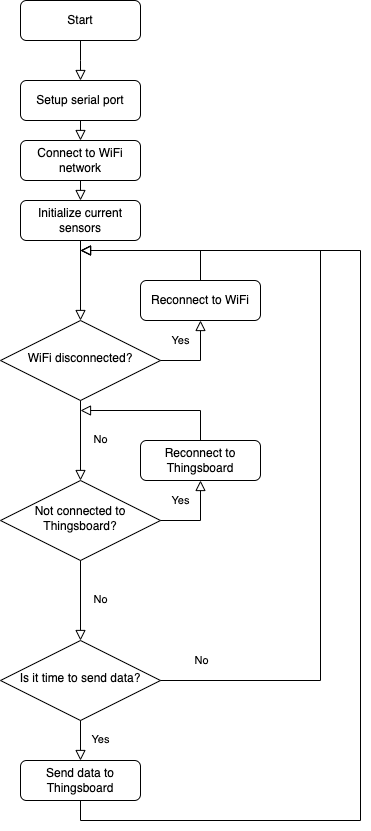

The diagram above was exported from draw.io. Its source (the exported page's mxGraphModel, read from the mxfile embedded in the PNG):
<mxGraphModel dx="1114" dy="817" grid="1" gridSize="10" guides="1" tooltips="1" connect="1" arrows="1" fold="1" page="1" pageScale="1" pageWidth="827" pageHeight="1169" math="0" shadow="0">
  <root>
    <mxCell id="WIyWlLk6GJQsqaUBKTNV-0" />
    <mxCell id="WIyWlLk6GJQsqaUBKTNV-1" parent="WIyWlLk6GJQsqaUBKTNV-0" />
    <mxCell id="WIyWlLk6GJQsqaUBKTNV-3" value="Start" style="rounded=1;whiteSpace=wrap;html=1;fontSize=12;glass=0;strokeWidth=1;shadow=0;" parent="WIyWlLk6GJQsqaUBKTNV-1" vertex="1">
      <mxGeometry x="140" y="80" width="120" height="40" as="geometry" />
    </mxCell>
    <mxCell id="Qg3KYTMTvYzGHy9mMBYa-4" value="" style="edgeStyle=orthogonalEdgeStyle;rounded=0;html=1;jettySize=auto;orthogonalLoop=1;fontSize=11;endArrow=block;endFill=0;endSize=8;strokeWidth=1;shadow=0;labelBackgroundColor=none;entryX=0.5;entryY=0;entryDx=0;entryDy=0;exitX=0.5;exitY=1;exitDx=0;exitDy=0;" parent="WIyWlLk6GJQsqaUBKTNV-1" source="WIyWlLk6GJQsqaUBKTNV-3" edge="1">
      <mxGeometry x="-0.0213" y="20" relative="1" as="geometry">
        <mxPoint as="offset" />
        <mxPoint x="285" y="200" as="sourcePoint" />
        <mxPoint x="200" y="160" as="targetPoint" />
        <Array as="points">
          <mxPoint x="200" y="140" />
          <mxPoint x="200" y="140" />
        </Array>
      </mxGeometry>
    </mxCell>
    <mxCell id="Qg3KYTMTvYzGHy9mMBYa-6" value="Connect to WiFi network" style="rounded=1;whiteSpace=wrap;html=1;fontSize=12;glass=0;strokeWidth=1;shadow=0;" parent="WIyWlLk6GJQsqaUBKTNV-1" vertex="1">
      <mxGeometry x="140" y="220" width="120" height="40" as="geometry" />
    </mxCell>
    <mxCell id="Qg3KYTMTvYzGHy9mMBYa-7" value="WiFi disconnected?" style="rhombus;whiteSpace=wrap;html=1;shadow=0;fontFamily=Helvetica;fontSize=12;align=center;strokeWidth=1;spacing=6;spacingTop=-4;" parent="WIyWlLk6GJQsqaUBKTNV-1" vertex="1">
      <mxGeometry x="120" y="400" width="160" height="80" as="geometry" />
    </mxCell>
    <mxCell id="Qg3KYTMTvYzGHy9mMBYa-9" value="Yes" style="edgeStyle=orthogonalEdgeStyle;rounded=0;html=1;jettySize=auto;orthogonalLoop=1;fontSize=11;endArrow=block;endFill=0;endSize=8;strokeWidth=1;shadow=0;labelBackgroundColor=none;exitX=1;exitY=0.5;exitDx=0;exitDy=0;entryX=0.5;entryY=1;entryDx=0;entryDy=0;" parent="WIyWlLk6GJQsqaUBKTNV-1" source="Qg3KYTMTvYzGHy9mMBYa-7" target="8DFkBRkw3hAORrjBNhEz-3" edge="1">
      <mxGeometry x="0.5" y="20" relative="1" as="geometry">
        <mxPoint as="offset" />
        <mxPoint x="280" y="480" as="sourcePoint" />
        <mxPoint x="310" y="310" as="targetPoint" />
        <Array as="points">
          <mxPoint x="320" y="440" />
        </Array>
      </mxGeometry>
    </mxCell>
    <mxCell id="Qg3KYTMTvYzGHy9mMBYa-10" value="No" style="edgeStyle=orthogonalEdgeStyle;rounded=0;html=1;jettySize=auto;orthogonalLoop=1;fontSize=11;endArrow=block;endFill=0;endSize=8;strokeWidth=1;shadow=0;labelBackgroundColor=none;exitX=0.5;exitY=1;exitDx=0;exitDy=0;entryX=0.5;entryY=0;entryDx=0;entryDy=0;" parent="WIyWlLk6GJQsqaUBKTNV-1" source="Qg3KYTMTvYzGHy9mMBYa-7" target="8DFkBRkw3hAORrjBNhEz-6" edge="1">
      <mxGeometry x="-0.0213" y="20" relative="1" as="geometry">
        <mxPoint as="offset" />
        <mxPoint x="210" y="250" as="sourcePoint" />
        <mxPoint x="200" y="520" as="targetPoint" />
        <Array as="points" />
      </mxGeometry>
    </mxCell>
    <mxCell id="Qg3KYTMTvYzGHy9mMBYa-12" value="Initialize current sensors" style="rounded=1;whiteSpace=wrap;html=1;fontSize=12;glass=0;strokeWidth=1;shadow=0;" parent="WIyWlLk6GJQsqaUBKTNV-1" vertex="1">
      <mxGeometry x="140" y="280" width="120" height="40" as="geometry" />
    </mxCell>
    <mxCell id="Qg3KYTMTvYzGHy9mMBYa-15" value="" style="edgeStyle=orthogonalEdgeStyle;rounded=0;html=1;jettySize=auto;orthogonalLoop=1;fontSize=11;endArrow=block;endFill=0;endSize=8;strokeWidth=1;shadow=0;labelBackgroundColor=none;entryX=0.5;entryY=0;entryDx=0;entryDy=0;exitX=0.5;exitY=1;exitDx=0;exitDy=0;" parent="WIyWlLk6GJQsqaUBKTNV-1" source="Qg3KYTMTvYzGHy9mMBYa-12" target="Qg3KYTMTvYzGHy9mMBYa-7" edge="1">
      <mxGeometry x="-0.0213" y="20" relative="1" as="geometry">
        <mxPoint as="offset" />
        <mxPoint x="200" y="440" as="sourcePoint" />
        <mxPoint x="210" y="170" as="targetPoint" />
        <Array as="points" />
      </mxGeometry>
    </mxCell>
    <mxCell id="Qg3KYTMTvYzGHy9mMBYa-16" value="" style="edgeStyle=orthogonalEdgeStyle;rounded=0;html=1;jettySize=auto;orthogonalLoop=1;fontSize=11;endArrow=block;endFill=0;endSize=8;strokeWidth=1;shadow=0;labelBackgroundColor=none;exitX=0.5;exitY=1;exitDx=0;exitDy=0;entryX=0.5;entryY=0;entryDx=0;entryDy=0;" parent="WIyWlLk6GJQsqaUBKTNV-1" source="Qg3KYTMTvYzGHy9mMBYa-6" target="Qg3KYTMTvYzGHy9mMBYa-12" edge="1">
      <mxGeometry x="-0.0213" y="20" relative="1" as="geometry">
        <mxPoint as="offset" />
        <mxPoint x="210" y="450" as="sourcePoint" />
        <mxPoint x="230" y="300" as="targetPoint" />
        <Array as="points">
          <mxPoint x="200" y="280" />
          <mxPoint x="200" y="280" />
        </Array>
      </mxGeometry>
    </mxCell>
    <mxCell id="8DFkBRkw3hAORrjBNhEz-0" value="Setup serial port" style="rounded=1;whiteSpace=wrap;html=1;fontSize=12;glass=0;strokeWidth=1;shadow=0;" parent="WIyWlLk6GJQsqaUBKTNV-1" vertex="1">
      <mxGeometry x="140" y="160" width="120" height="40" as="geometry" />
    </mxCell>
    <mxCell id="8DFkBRkw3hAORrjBNhEz-2" value="" style="edgeStyle=orthogonalEdgeStyle;rounded=0;html=1;jettySize=auto;orthogonalLoop=1;fontSize=11;endArrow=block;endFill=0;endSize=8;strokeWidth=1;shadow=0;labelBackgroundColor=none;entryX=0.5;entryY=0;entryDx=0;entryDy=0;exitX=0.5;exitY=1;exitDx=0;exitDy=0;" parent="WIyWlLk6GJQsqaUBKTNV-1" source="8DFkBRkw3hAORrjBNhEz-0" target="Qg3KYTMTvYzGHy9mMBYa-6" edge="1">
      <mxGeometry x="-0.0213" y="20" relative="1" as="geometry">
        <mxPoint as="offset" />
        <mxPoint x="210" y="390" as="sourcePoint" />
        <mxPoint x="210" y="410" as="targetPoint" />
        <Array as="points">
          <mxPoint x="200" y="210" />
          <mxPoint x="200" y="210" />
        </Array>
      </mxGeometry>
    </mxCell>
    <mxCell id="8DFkBRkw3hAORrjBNhEz-3" value="Reconnect to WiFi" style="rounded=1;whiteSpace=wrap;html=1;fontSize=12;glass=0;strokeWidth=1;shadow=0;" parent="WIyWlLk6GJQsqaUBKTNV-1" vertex="1">
      <mxGeometry x="260" y="360" width="120" height="40" as="geometry" />
    </mxCell>
    <mxCell id="8DFkBRkw3hAORrjBNhEz-5" value="" style="edgeStyle=orthogonalEdgeStyle;rounded=0;html=1;jettySize=auto;orthogonalLoop=1;fontSize=11;endArrow=block;endFill=0;endSize=8;strokeWidth=1;shadow=0;labelBackgroundColor=none;exitX=0.5;exitY=0;exitDx=0;exitDy=0;" parent="WIyWlLk6GJQsqaUBKTNV-1" source="8DFkBRkw3hAORrjBNhEz-3" edge="1">
      <mxGeometry x="-0.0213" y="20" relative="1" as="geometry">
        <mxPoint as="offset" />
        <mxPoint x="210" y="330" as="sourcePoint" />
        <mxPoint x="200" y="330" as="targetPoint" />
        <Array as="points">
          <mxPoint x="320" y="330" />
        </Array>
      </mxGeometry>
    </mxCell>
    <mxCell id="8DFkBRkw3hAORrjBNhEz-6" value="Not connected to Thingsboard?" style="rhombus;whiteSpace=wrap;html=1;shadow=0;fontFamily=Helvetica;fontSize=12;align=center;strokeWidth=1;spacing=6;spacingTop=-4;" parent="WIyWlLk6GJQsqaUBKTNV-1" vertex="1">
      <mxGeometry x="120" y="560" width="160" height="80" as="geometry" />
    </mxCell>
    <mxCell id="8DFkBRkw3hAORrjBNhEz-7" value="Reconnect to Thingsboard" style="rounded=1;whiteSpace=wrap;html=1;fontSize=12;glass=0;strokeWidth=1;shadow=0;" parent="WIyWlLk6GJQsqaUBKTNV-1" vertex="1">
      <mxGeometry x="260" y="520" width="120" height="40" as="geometry" />
    </mxCell>
    <mxCell id="8DFkBRkw3hAORrjBNhEz-8" value="Yes" style="edgeStyle=orthogonalEdgeStyle;rounded=0;html=1;jettySize=auto;orthogonalLoop=1;fontSize=11;endArrow=block;endFill=0;endSize=8;strokeWidth=1;shadow=0;labelBackgroundColor=none;exitX=1;exitY=0.5;exitDx=0;exitDy=0;entryX=0.5;entryY=1;entryDx=0;entryDy=0;" parent="WIyWlLk6GJQsqaUBKTNV-1" source="8DFkBRkw3hAORrjBNhEz-6" target="8DFkBRkw3hAORrjBNhEz-7" edge="1">
      <mxGeometry x="0.5" y="20" relative="1" as="geometry">
        <mxPoint as="offset" />
        <mxPoint x="280" y="610" as="sourcePoint" />
        <mxPoint x="320" y="570" as="targetPoint" />
        <Array as="points">
          <mxPoint x="320" y="600" />
        </Array>
      </mxGeometry>
    </mxCell>
    <mxCell id="8DFkBRkw3hAORrjBNhEz-9" value="" style="edgeStyle=orthogonalEdgeStyle;rounded=0;html=1;jettySize=auto;orthogonalLoop=1;fontSize=11;endArrow=block;endFill=0;endSize=8;strokeWidth=1;shadow=0;labelBackgroundColor=none;exitX=0.5;exitY=0;exitDx=0;exitDy=0;" parent="WIyWlLk6GJQsqaUBKTNV-1" source="8DFkBRkw3hAORrjBNhEz-7" edge="1">
      <mxGeometry x="-0.0213" y="20" relative="1" as="geometry">
        <mxPoint as="offset" />
        <mxPoint x="320" y="520" as="sourcePoint" />
        <mxPoint x="200" y="490" as="targetPoint" />
        <Array as="points">
          <mxPoint x="320" y="490" />
        </Array>
      </mxGeometry>
    </mxCell>
    <mxCell id="8DFkBRkw3hAORrjBNhEz-10" value="No" style="edgeStyle=orthogonalEdgeStyle;rounded=0;html=1;jettySize=auto;orthogonalLoop=1;fontSize=11;endArrow=block;endFill=0;endSize=8;strokeWidth=1;shadow=0;labelBackgroundColor=none;exitX=0.5;exitY=1;exitDx=0;exitDy=0;entryX=0.5;entryY=0;entryDx=0;entryDy=0;" parent="WIyWlLk6GJQsqaUBKTNV-1" source="8DFkBRkw3hAORrjBNhEz-6" target="8DFkBRkw3hAORrjBNhEz-12" edge="1">
      <mxGeometry x="-0.0213" y="20" relative="1" as="geometry">
        <mxPoint as="offset" />
        <mxPoint x="210" y="500" as="sourcePoint" />
        <mxPoint x="200" y="720" as="targetPoint" />
        <Array as="points" />
      </mxGeometry>
    </mxCell>
    <mxCell id="8DFkBRkw3hAORrjBNhEz-12" value="Is it time to send data&lt;span style=&quot;background-color: initial;&quot;&gt;?&lt;/span&gt;" style="rhombus;whiteSpace=wrap;html=1;shadow=0;fontFamily=Helvetica;fontSize=12;align=center;strokeWidth=1;spacing=6;spacingTop=-4;" parent="WIyWlLk6GJQsqaUBKTNV-1" vertex="1">
      <mxGeometry x="120" y="720" width="160" height="80" as="geometry" />
    </mxCell>
    <mxCell id="8DFkBRkw3hAORrjBNhEz-13" value="No" style="edgeStyle=orthogonalEdgeStyle;rounded=0;html=1;jettySize=auto;orthogonalLoop=1;fontSize=11;endArrow=block;endFill=0;endSize=8;strokeWidth=1;shadow=0;labelBackgroundColor=none;exitX=1;exitY=0.5;exitDx=0;exitDy=0;" parent="WIyWlLk6GJQsqaUBKTNV-1" source="8DFkBRkw3hAORrjBNhEz-12" edge="1">
      <mxGeometry x="-0.9024" y="20" relative="1" as="geometry">
        <mxPoint as="offset" />
        <mxPoint x="290" y="620" as="sourcePoint" />
        <mxPoint x="200" y="330" as="targetPoint" />
        <Array as="points">
          <mxPoint x="280" y="760" />
          <mxPoint x="440" y="760" />
          <mxPoint x="440" y="330" />
        </Array>
      </mxGeometry>
    </mxCell>
    <mxCell id="8DFkBRkw3hAORrjBNhEz-15" value="Send data to Thingsboard" style="rounded=1;whiteSpace=wrap;html=1;fontSize=12;glass=0;strokeWidth=1;shadow=0;" parent="WIyWlLk6GJQsqaUBKTNV-1" vertex="1">
      <mxGeometry x="140" y="840" width="120" height="40" as="geometry" />
    </mxCell>
    <mxCell id="8DFkBRkw3hAORrjBNhEz-16" value="" style="edgeStyle=orthogonalEdgeStyle;rounded=0;html=1;jettySize=auto;orthogonalLoop=1;fontSize=11;endArrow=block;endFill=0;endSize=8;strokeWidth=1;shadow=0;labelBackgroundColor=none;exitX=0.5;exitY=1;exitDx=0;exitDy=0;" parent="WIyWlLk6GJQsqaUBKTNV-1" source="8DFkBRkw3hAORrjBNhEz-15" edge="1">
      <mxGeometry x="-0.0213" y="20" relative="1" as="geometry">
        <mxPoint as="offset" />
        <mxPoint x="210" y="860" as="sourcePoint" />
        <mxPoint x="200" y="330" as="targetPoint" />
        <Array as="points">
          <mxPoint x="200" y="900" />
          <mxPoint x="480" y="900" />
          <mxPoint x="480" y="330" />
        </Array>
      </mxGeometry>
    </mxCell>
    <mxCell id="8DFkBRkw3hAORrjBNhEz-18" value="Yes" style="edgeStyle=orthogonalEdgeStyle;rounded=0;html=1;jettySize=auto;orthogonalLoop=1;fontSize=11;endArrow=block;endFill=0;endSize=8;strokeWidth=1;shadow=0;labelBackgroundColor=none;exitX=0.5;exitY=1;exitDx=0;exitDy=0;entryX=0.5;entryY=0;entryDx=0;entryDy=0;" parent="WIyWlLk6GJQsqaUBKTNV-1" source="8DFkBRkw3hAORrjBNhEz-12" target="8DFkBRkw3hAORrjBNhEz-15" edge="1">
      <mxGeometry x="-0.04" y="20" relative="1" as="geometry">
        <mxPoint as="offset" />
        <mxPoint x="210" y="660" as="sourcePoint" />
        <mxPoint x="210" y="740" as="targetPoint" />
        <Array as="points" />
      </mxGeometry>
    </mxCell>
  </root>
</mxGraphModel>